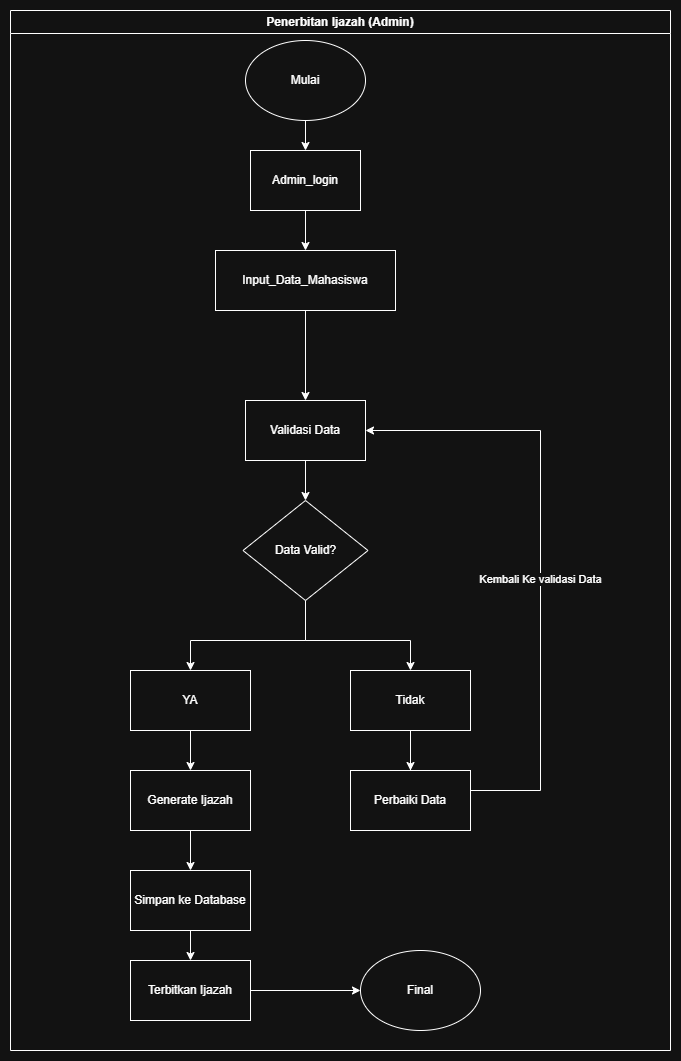

The diagram above was exported from draw.io. Its source (the exported page's mxGraphModel, read from the mxfile embedded in the PNG):
<mxGraphModel dx="1030" dy="527" grid="1" gridSize="10" guides="1" tooltips="1" connect="1" arrows="1" fold="1" page="1" pageScale="1" pageWidth="850" pageHeight="1100" math="0" shadow="0">
  <root>
    <mxCell id="0" />
    <mxCell id="1" parent="0" />
    <mxCell id="u2IcjUeR8tY7AKmik825-1" parent="1" style="swimlane;whiteSpace=wrap;html=1;" value="Penerbitan Ijazah (Admin)" vertex="1">
      <mxGeometry height="1040" width="660" x="95" y="20" as="geometry" />
    </mxCell>
    <mxCell id="u2IcjUeR8tY7AKmik825-5" edge="1" parent="u2IcjUeR8tY7AKmik825-1" style="edgeStyle=orthogonalEdgeStyle;rounded=0;orthogonalLoop=1;jettySize=auto;html=1;" target="u2IcjUeR8tY7AKmik825-4" value="">
      <mxGeometry relative="1" as="geometry">
        <mxPoint x="295" y="100" as="sourcePoint" />
      </mxGeometry>
    </mxCell>
    <mxCell id="u2IcjUeR8tY7AKmik825-7" edge="1" parent="u2IcjUeR8tY7AKmik825-1" source="u2IcjUeR8tY7AKmik825-4" style="edgeStyle=orthogonalEdgeStyle;rounded=0;orthogonalLoop=1;jettySize=auto;html=1;" target="u2IcjUeR8tY7AKmik825-6" value="">
      <mxGeometry relative="1" as="geometry" />
    </mxCell>
    <mxCell id="u2IcjUeR8tY7AKmik825-4" parent="u2IcjUeR8tY7AKmik825-1" style="rounded=0;whiteSpace=wrap;html=1;" value="Admin_login" vertex="1">
      <mxGeometry height="60" width="110" x="240" y="140" as="geometry" />
    </mxCell>
    <mxCell id="u2IcjUeR8tY7AKmik825-17" edge="1" parent="u2IcjUeR8tY7AKmik825-1" source="u2IcjUeR8tY7AKmik825-6" style="edgeStyle=orthogonalEdgeStyle;rounded=0;orthogonalLoop=1;jettySize=auto;html=1;" target="u2IcjUeR8tY7AKmik825-15" value="">
      <mxGeometry relative="1" as="geometry" />
    </mxCell>
    <mxCell id="u2IcjUeR8tY7AKmik825-6" parent="u2IcjUeR8tY7AKmik825-1" style="rounded=0;whiteSpace=wrap;html=1;" value="Input_Data_Mahasiswa" vertex="1">
      <mxGeometry height="60" width="180" x="205" y="240" as="geometry" />
    </mxCell>
    <mxCell id="u2IcjUeR8tY7AKmik825-13" edge="1" parent="u2IcjUeR8tY7AKmik825-1" style="edgeStyle=orthogonalEdgeStyle;rounded=0;orthogonalLoop=1;jettySize=auto;html=1;endArrow=classic;endFill=1;" target="u2IcjUeR8tY7AKmik825-11" value="">
      <mxGeometry relative="1" as="geometry">
        <Array as="points">
          <mxPoint x="295" y="630" />
          <mxPoint x="400" y="630" />
        </Array>
        <mxPoint x="295.0000000000002" y="560" as="sourcePoint" />
      </mxGeometry>
    </mxCell>
    <mxCell id="u2IcjUeR8tY7AKmik825-14" edge="1" parent="u2IcjUeR8tY7AKmik825-1" style="edgeStyle=orthogonalEdgeStyle;rounded=0;orthogonalLoop=1;jettySize=auto;html=1;entryX=0.5;entryY=0;entryDx=0;entryDy=0;" target="u2IcjUeR8tY7AKmik825-12">
      <mxGeometry relative="1" as="geometry">
        <Array as="points">
          <mxPoint x="295" y="630" />
          <mxPoint x="180" y="630" />
        </Array>
        <mxPoint x="295.0000000000002" y="560" as="sourcePoint" />
      </mxGeometry>
    </mxCell>
    <mxCell id="u2IcjUeR8tY7AKmik825-24" edge="1" parent="u2IcjUeR8tY7AKmik825-1" source="u2IcjUeR8tY7AKmik825-12" style="edgeStyle=orthogonalEdgeStyle;rounded=0;orthogonalLoop=1;jettySize=auto;html=1;" target="u2IcjUeR8tY7AKmik825-22" value="">
      <mxGeometry relative="1" as="geometry" />
    </mxCell>
    <mxCell id="u2IcjUeR8tY7AKmik825-12" parent="u2IcjUeR8tY7AKmik825-1" style="rounded=0;whiteSpace=wrap;html=1;" value="YA" vertex="1">
      <mxGeometry height="60" width="120" x="120" y="660" as="geometry" />
    </mxCell>
    <mxCell id="u2IcjUeR8tY7AKmik825-18" edge="1" parent="u2IcjUeR8tY7AKmik825-1" source="u2IcjUeR8tY7AKmik825-11" style="edgeStyle=orthogonalEdgeStyle;rounded=0;orthogonalLoop=1;jettySize=auto;html=1;entryX=1;entryY=0.5;entryDx=0;entryDy=0;" target="u2IcjUeR8tY7AKmik825-15">
      <mxGeometry relative="1" as="geometry">
        <Array as="points">
          <mxPoint x="400" y="780" />
          <mxPoint x="530" y="780" />
          <mxPoint x="530" y="420" />
        </Array>
        <mxPoint x="510" y="400" as="targetPoint" />
      </mxGeometry>
    </mxCell>
    <mxCell id="u2IcjUeR8tY7AKmik825-21" connectable="0" parent="u2IcjUeR8tY7AKmik825-18" style="edgeLabel;html=1;align=center;verticalAlign=middle;resizable=0;points=[];" value="Kembali Ke validasi Data" vertex="1">
      <mxGeometry relative="1" x="0.1101" y="1" as="geometry">
        <mxPoint as="offset" />
      </mxGeometry>
    </mxCell>
    <mxCell id="u2IcjUeR8tY7AKmik825-20" edge="1" parent="u2IcjUeR8tY7AKmik825-1" source="u2IcjUeR8tY7AKmik825-11" style="edgeStyle=orthogonalEdgeStyle;rounded=0;orthogonalLoop=1;jettySize=auto;html=1;" target="u2IcjUeR8tY7AKmik825-19" value="">
      <mxGeometry relative="1" as="geometry" />
    </mxCell>
    <mxCell id="u2IcjUeR8tY7AKmik825-11" parent="u2IcjUeR8tY7AKmik825-1" style="rounded=0;whiteSpace=wrap;html=1;" value="Tidak" vertex="1">
      <mxGeometry height="60" width="120" x="340" y="660" as="geometry" />
    </mxCell>
    <mxCell id="4-5bbke5pgT-BvJwdEiz-3" edge="1" parent="u2IcjUeR8tY7AKmik825-1" source="u2IcjUeR8tY7AKmik825-15" style="edgeStyle=orthogonalEdgeStyle;rounded=0;orthogonalLoop=1;jettySize=auto;html=1;" target="4-5bbke5pgT-BvJwdEiz-2" value="">
      <mxGeometry relative="1" as="geometry" />
    </mxCell>
    <mxCell id="u2IcjUeR8tY7AKmik825-15" parent="u2IcjUeR8tY7AKmik825-1" style="rounded=0;whiteSpace=wrap;html=1;" value="Validasi Data" vertex="1">
      <mxGeometry height="60" width="120" x="235" y="390" as="geometry" />
    </mxCell>
    <mxCell id="u2IcjUeR8tY7AKmik825-19" parent="u2IcjUeR8tY7AKmik825-1" style="rounded=0;whiteSpace=wrap;html=1;" value="Perbaiki Data" vertex="1">
      <mxGeometry height="60" width="120" x="340" y="760" as="geometry" />
    </mxCell>
    <mxCell id="u2IcjUeR8tY7AKmik825-26" edge="1" parent="u2IcjUeR8tY7AKmik825-1" source="u2IcjUeR8tY7AKmik825-22" style="edgeStyle=orthogonalEdgeStyle;rounded=0;orthogonalLoop=1;jettySize=auto;html=1;" target="u2IcjUeR8tY7AKmik825-25" value="">
      <mxGeometry relative="1" as="geometry" />
    </mxCell>
    <mxCell id="u2IcjUeR8tY7AKmik825-22" parent="u2IcjUeR8tY7AKmik825-1" style="rounded=0;whiteSpace=wrap;html=1;" value="Generate Ijazah" vertex="1">
      <mxGeometry height="60" width="120" x="120" y="760" as="geometry" />
    </mxCell>
    <mxCell id="u2IcjUeR8tY7AKmik825-28" edge="1" parent="u2IcjUeR8tY7AKmik825-1" source="u2IcjUeR8tY7AKmik825-25" style="edgeStyle=orthogonalEdgeStyle;rounded=0;orthogonalLoop=1;jettySize=auto;html=1;" target="u2IcjUeR8tY7AKmik825-27" value="">
      <mxGeometry relative="1" as="geometry" />
    </mxCell>
    <mxCell id="u2IcjUeR8tY7AKmik825-25" parent="u2IcjUeR8tY7AKmik825-1" style="rounded=0;whiteSpace=wrap;html=1;" value="Simpan ke Database" vertex="1">
      <mxGeometry height="60" width="120" x="120" y="860" as="geometry" />
    </mxCell>
    <mxCell id="u2IcjUeR8tY7AKmik825-30" edge="1" parent="u2IcjUeR8tY7AKmik825-1" source="u2IcjUeR8tY7AKmik825-27" style="edgeStyle=orthogonalEdgeStyle;rounded=0;orthogonalLoop=1;jettySize=auto;html=1;" value="">
      <mxGeometry relative="1" as="geometry">
        <mxPoint x="349.9999999999998" y="979.9999999999998" as="targetPoint" />
      </mxGeometry>
    </mxCell>
    <mxCell id="u2IcjUeR8tY7AKmik825-27" parent="u2IcjUeR8tY7AKmik825-1" style="rounded=0;whiteSpace=wrap;html=1;" value="Terbitkan Ijazah" vertex="1">
      <mxGeometry height="60" width="120" x="120" y="950" as="geometry" />
    </mxCell>
    <mxCell id="4-5bbke5pgT-BvJwdEiz-1" parent="u2IcjUeR8tY7AKmik825-1" style="ellipse;whiteSpace=wrap;html=1;" value="Mulai" vertex="1">
      <mxGeometry height="80" width="120" x="235" y="30" as="geometry" />
    </mxCell>
    <mxCell id="4-5bbke5pgT-BvJwdEiz-2" parent="u2IcjUeR8tY7AKmik825-1" style="rhombus;whiteSpace=wrap;html=1;" value="Data Valid?" vertex="1">
      <mxGeometry height="100" width="125" x="232.5" y="490" as="geometry" />
    </mxCell>
    <mxCell id="4-5bbke5pgT-BvJwdEiz-4" parent="u2IcjUeR8tY7AKmik825-1" style="ellipse;whiteSpace=wrap;html=1;" value="Final" vertex="1">
      <mxGeometry height="80" width="120" x="350" y="940" as="geometry" />
    </mxCell>
  </root>
</mxGraphModel>